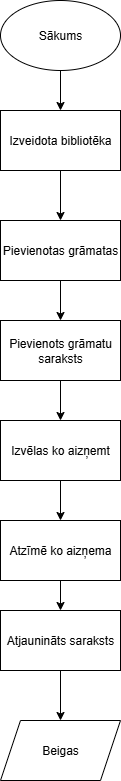

The diagram above was exported from draw.io. Its source (the exported page's mxGraphModel, read from the mxfile embedded in the PNG):
<mxGraphModel dx="1426" dy="777" grid="1" gridSize="10" guides="1" tooltips="1" connect="1" arrows="1" fold="1" page="1" pageScale="1" pageWidth="827" pageHeight="1169" math="0" shadow="0">
  <root>
    <mxCell id="0" />
    <mxCell id="1" parent="0" />
    <mxCell id="uagAV2BIgN48x9xZ3rwc-5" style="edgeStyle=orthogonalEdgeStyle;rounded=0;orthogonalLoop=1;jettySize=auto;html=1;" edge="1" parent="1" source="uagAV2BIgN48x9xZ3rwc-4" target="uagAV2BIgN48x9xZ3rwc-6">
      <mxGeometry relative="1" as="geometry">
        <mxPoint x="400" y="170" as="targetPoint" />
      </mxGeometry>
    </mxCell>
    <mxCell id="uagAV2BIgN48x9xZ3rwc-4" value="Sākums" style="ellipse;whiteSpace=wrap;html=1;" vertex="1" parent="1">
      <mxGeometry x="340" y="40" width="120" height="70" as="geometry" />
    </mxCell>
    <mxCell id="uagAV2BIgN48x9xZ3rwc-7" style="edgeStyle=orthogonalEdgeStyle;rounded=0;orthogonalLoop=1;jettySize=auto;html=1;exitX=0.5;exitY=1;exitDx=0;exitDy=0;" edge="1" parent="1" source="uagAV2BIgN48x9xZ3rwc-6" target="uagAV2BIgN48x9xZ3rwc-8">
      <mxGeometry relative="1" as="geometry">
        <mxPoint x="400" y="250" as="targetPoint" />
      </mxGeometry>
    </mxCell>
    <mxCell id="uagAV2BIgN48x9xZ3rwc-6" value="Izveidota bibliotēka" style="rounded=0;whiteSpace=wrap;html=1;" vertex="1" parent="1">
      <mxGeometry x="340" y="150" width="120" height="60" as="geometry" />
    </mxCell>
    <mxCell id="uagAV2BIgN48x9xZ3rwc-10" style="edgeStyle=orthogonalEdgeStyle;rounded=0;orthogonalLoop=1;jettySize=auto;html=1;exitX=0.5;exitY=1;exitDx=0;exitDy=0;entryX=0.5;entryY=0;entryDx=0;entryDy=0;" edge="1" parent="1" source="uagAV2BIgN48x9xZ3rwc-8" target="uagAV2BIgN48x9xZ3rwc-9">
      <mxGeometry relative="1" as="geometry" />
    </mxCell>
    <mxCell id="uagAV2BIgN48x9xZ3rwc-8" value="Pievienotas grāmatas" style="rounded=0;whiteSpace=wrap;html=1;" vertex="1" parent="1">
      <mxGeometry x="340" y="260" width="120" height="60" as="geometry" />
    </mxCell>
    <mxCell id="uagAV2BIgN48x9xZ3rwc-11" style="edgeStyle=orthogonalEdgeStyle;rounded=0;orthogonalLoop=1;jettySize=auto;html=1;exitX=0.5;exitY=1;exitDx=0;exitDy=0;" edge="1" parent="1" source="uagAV2BIgN48x9xZ3rwc-9">
      <mxGeometry relative="1" as="geometry">
        <mxPoint x="400" y="460" as="targetPoint" />
      </mxGeometry>
    </mxCell>
    <mxCell id="uagAV2BIgN48x9xZ3rwc-9" value="Pievienots grāmatu saraksts" style="rounded=0;whiteSpace=wrap;html=1;" vertex="1" parent="1">
      <mxGeometry x="340" y="360" width="120" height="60" as="geometry" />
    </mxCell>
    <mxCell id="uagAV2BIgN48x9xZ3rwc-13" style="edgeStyle=orthogonalEdgeStyle;rounded=0;orthogonalLoop=1;jettySize=auto;html=1;exitX=0.5;exitY=1;exitDx=0;exitDy=0;" edge="1" parent="1" source="uagAV2BIgN48x9xZ3rwc-12">
      <mxGeometry relative="1" as="geometry">
        <mxPoint x="400" y="560" as="targetPoint" />
      </mxGeometry>
    </mxCell>
    <mxCell id="uagAV2BIgN48x9xZ3rwc-12" value="Izvēlas ko aizņemt" style="rounded=0;whiteSpace=wrap;html=1;" vertex="1" parent="1">
      <mxGeometry x="340" y="460" width="120" height="60" as="geometry" />
    </mxCell>
    <mxCell id="uagAV2BIgN48x9xZ3rwc-15" style="edgeStyle=orthogonalEdgeStyle;rounded=0;orthogonalLoop=1;jettySize=auto;html=1;exitX=0.5;exitY=1;exitDx=0;exitDy=0;" edge="1" parent="1" source="uagAV2BIgN48x9xZ3rwc-14">
      <mxGeometry relative="1" as="geometry">
        <mxPoint x="400" y="650" as="targetPoint" />
      </mxGeometry>
    </mxCell>
    <mxCell id="uagAV2BIgN48x9xZ3rwc-14" value="Atzīmē ko aizņema" style="rounded=0;whiteSpace=wrap;html=1;" vertex="1" parent="1">
      <mxGeometry x="340" y="560" width="120" height="60" as="geometry" />
    </mxCell>
    <mxCell id="uagAV2BIgN48x9xZ3rwc-17" style="edgeStyle=orthogonalEdgeStyle;rounded=0;orthogonalLoop=1;jettySize=auto;html=1;exitX=0.5;exitY=1;exitDx=0;exitDy=0;" edge="1" parent="1" source="uagAV2BIgN48x9xZ3rwc-16">
      <mxGeometry relative="1" as="geometry">
        <mxPoint x="400" y="760" as="targetPoint" />
      </mxGeometry>
    </mxCell>
    <mxCell id="uagAV2BIgN48x9xZ3rwc-16" value="Atjaunināts saraksts" style="rounded=0;whiteSpace=wrap;html=1;" vertex="1" parent="1">
      <mxGeometry x="340" y="650" width="120" height="60" as="geometry" />
    </mxCell>
    <mxCell id="uagAV2BIgN48x9xZ3rwc-18" value="Beigas" style="shape=parallelogram;perimeter=parallelogramPerimeter;whiteSpace=wrap;html=1;fixedSize=1;" vertex="1" parent="1">
      <mxGeometry x="340" y="760" width="120" height="60" as="geometry" />
    </mxCell>
  </root>
</mxGraphModel>